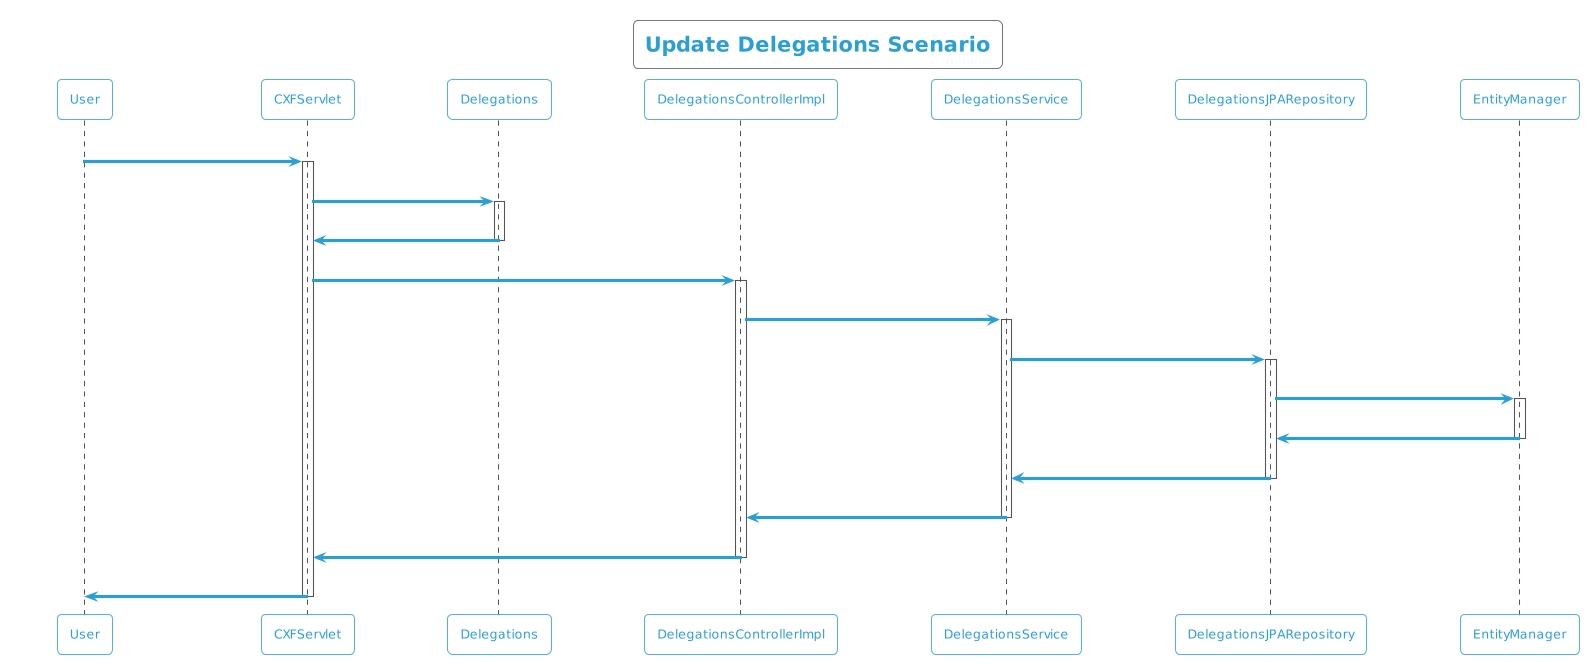

The diagram above was rendered by PlantUML. Its source (embedded in the PNG):
@startuml
!theme cyborg-outline
title Update Delegations Scenario
participant User
User -> CXFServlet: UPDATE, Delegations
activate CXFServlet
CXFServlet -> Delegations: << update >>
activate Delegations
Delegations -> CXFServlet: << instance >>
deactivate Delegations
CXFServlet -> DelegationsControllerImpl: update(:Delegations)
activate DelegationsControllerImpl
DelegationsControllerImpl -> DelegationsService: update(:Delegations)
activate DelegationsService
DelegationsService -> DelegationsJPARepository: update(:Delegations)
activate DelegationsJPARepository
DelegationsJPARepository -> EntityManager: update(:Delegations)
activate EntityManager
EntityManager -> DelegationsJPARepository: << persisted Delegations >>
deactivate EntityManager
DelegationsJPARepository -> DelegationsService: << persisted Delegations >>
deactivate DelegationsJPARepository
DelegationsService -> DelegationsControllerImpl: << persisted Delegations >>
deactivate DelegationsService
DelegationsControllerImpl -> CXFServlet: << persisted Delegations >>
deactivate DelegationsControllerImpl
CXFServlet -> User: marshalled Delegations XML
deactivate CXFServlet
@enduml